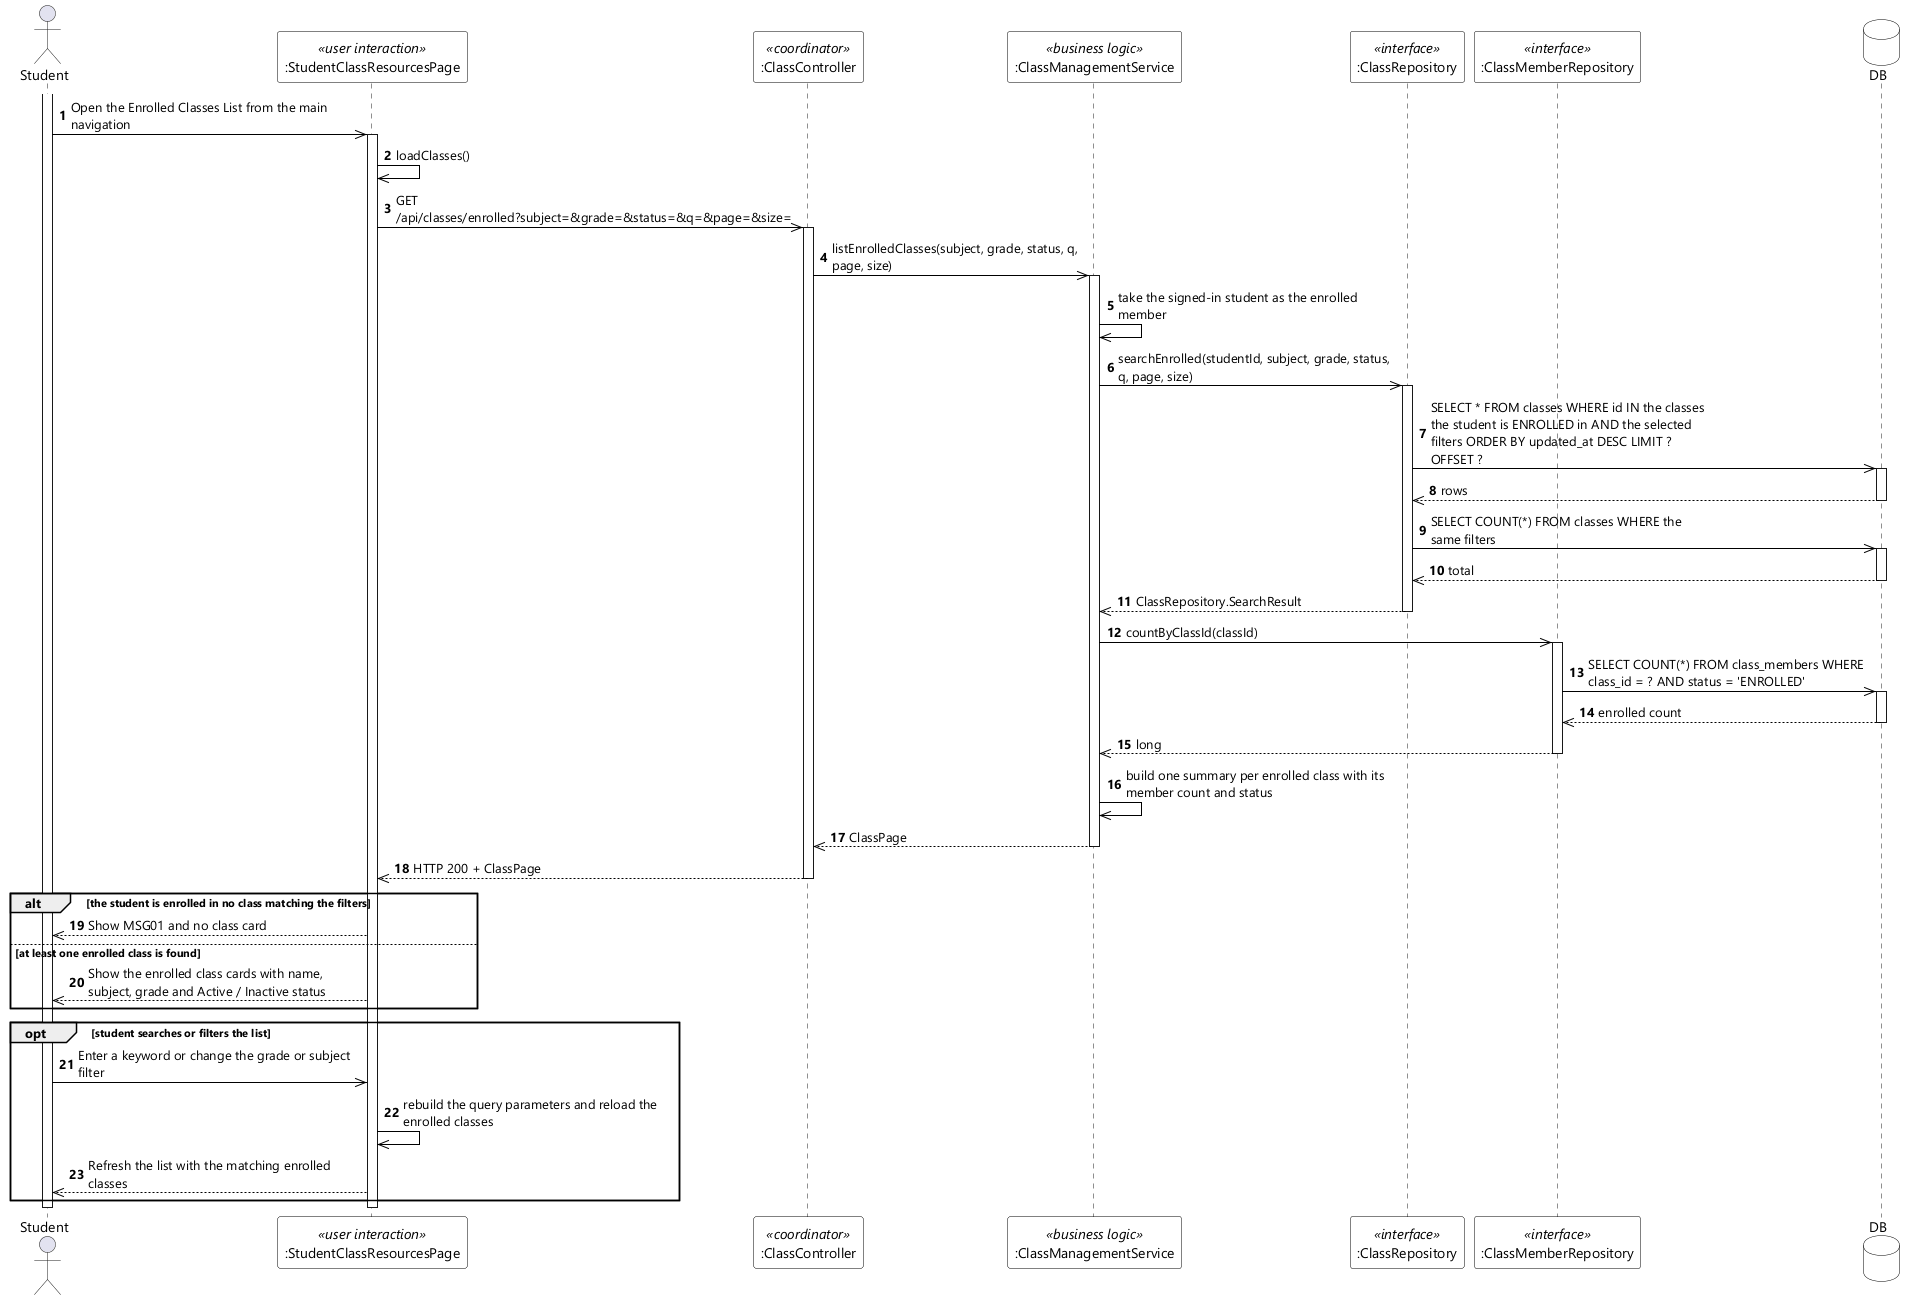

The diagram above was rendered by PlantUML. Its source (embedded in the PNG):
@startuml UC-37 View Enrolled Classes List - Sequence Diagram (stereo)
skinparamlocked dpi 96
skinparam defaultFontName "Segoe UI"
skinparam shadowing false
skinparam ParticipantBackgroundColor #FFFFFF
skinparam ParticipantBorderColor #000000
skinparam DatabaseBackgroundColor #FFFFFF
skinparam DatabaseBorderColor #000000
skinparam ArrowColor #000000
skinparam sequenceMessageAlign left
skinparam maxMessageSize 280

actor Student
participant ":StudentClassResourcesPage" as UI <<user interaction>>
participant ":ClassController" as CTL <<coordinator>>
participant ":ClassManagementService" as SVC <<business logic>>
participant ":ClassRepository" as REPO <<interface>>
participant ":ClassMemberRepository" as MEM <<interface>>
database DB

autonumber
activate Student
Student ->> UI : Open the Enrolled Classes List from the main navigation
activate UI
UI ->> UI : loadClasses()
UI ->> CTL : GET /api/classes/enrolled?subject=&grade=&status=&q=&page=&size=
activate CTL
CTL ->> SVC : listEnrolledClasses(subject, grade, status, q, page, size)
activate SVC
SVC ->> SVC : take the signed-in student as the enrolled member
SVC ->> REPO : searchEnrolled(studentId, subject, grade, status, q, page, size)
activate REPO
REPO ->> DB : SELECT * FROM classes WHERE id IN the classes the student is ENROLLED in AND the selected filters ORDER BY updated_at DESC LIMIT ? OFFSET ?
activate DB
DB -->> REPO : rows
deactivate DB
REPO ->> DB : SELECT COUNT(*) FROM classes WHERE the same filters
activate DB
DB -->> REPO : total
deactivate DB
REPO -->> SVC : ClassRepository.SearchResult
deactivate REPO
SVC ->> MEM : countByClassId(classId)
activate MEM
MEM ->> DB : SELECT COUNT(*) FROM class_members WHERE class_id = ? AND status = 'ENROLLED'
activate DB
DB -->> MEM : enrolled count
deactivate DB
MEM -->> SVC : long
deactivate MEM
SVC ->> SVC : build one summary per enrolled class with its member count and status
SVC -->> CTL : ClassPage
deactivate SVC
CTL -->> UI : HTTP 200 + ClassPage
deactivate CTL

alt the student is enrolled in no class matching the filters
  UI -->> Student : Show MSG01 and no class card
else at least one enrolled class is found
  UI -->> Student : Show the enrolled class cards with name, subject, grade and Active / Inactive status
end

opt student searches or filters the list
  Student ->> UI : Enter a keyword or change the grade or subject filter
  UI ->> UI : rebuild the query parameters and reload the enrolled classes
  UI -->> Student : Refresh the list with the matching enrolled classes
end
deactivate UI
deactivate Student
@enduml